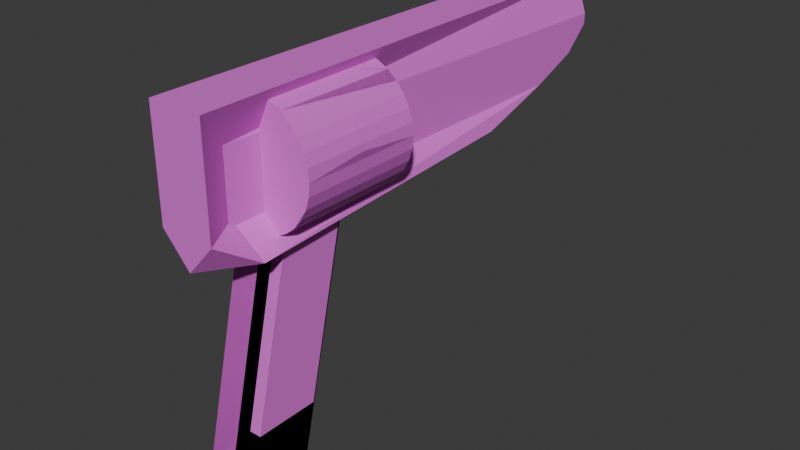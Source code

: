 # Source: Gun.blend  (saved by Blender 4.3.34; exported with 4.5.12 LTS)
import bpy
from mathutils import Matrix  # noqa: F401  (used for matrix-valued properties, if any)

bpy.ops.wm.read_factory_settings(use_empty=True)
scene = bpy.context.scene
scene.name = 'Scene'

# ---- collections
col_collection = bpy.data.collections.new('Collection'); scene.collection.children.link(col_collection)

# ---- materials (node trees are filled in below, after node groups)
mat_material_001 = bpy.data.materials.new('Material.001')

# ---- material node trees
mat_material_001.use_nodes = True; mat_material_001.node_tree.nodes.clear()
_N = mat_material_001.node_tree.nodes; _L = mat_material_001.node_tree.links
n0 = _N.new('ShaderNodeBsdfPrincipled'); n0.name = 'Principled BSDF'; n0.location = (10, 300)
n0.inputs[0].default_value = (0.8002, 0.1565, 0.7667, 1.0)
n1 = _N.new('ShaderNodeOutputMaterial'); n1.name = 'Material Output'; n1.location = (300, 300)
_L.new(n0.outputs[0], n1.inputs[0])
n1.is_active_output = True

# ---- world
world_world = bpy.data.worlds.new('World'); scene.world = world_world
world_world.use_nodes = True; world_world.node_tree.nodes.clear()
_N = world_world.node_tree.nodes; _L = world_world.node_tree.links
n0 = _N.new('ShaderNodeOutputWorld'); n0.name = 'World Output'; n0.location = (300, 300)
n1 = _N.new('ShaderNodeBackground'); n1.name = 'Background'; n1.location = (10, 300)
n1.inputs[0].default_value = (0.05088, 0.05088, 0.05088, 1.0)
_L.new(n1.outputs[0], n0.inputs[0])
n0.is_active_output = True
world_world.color = (0.05088, 0.05088, 0.05088)
world_world.sun_shadow_jitter_overblur = 0.0

# ---- meshes
me_cube_001 = bpy.data.meshes.new('Cube.001')
me_cube_001.from_pydata([(0.0, 1.0, 1.0), (0.0, -1.0, 0.4567), (0.0, -1.0, 1.0), (0.1098, -1.0, 1.0), (0.1411, 1.0, 0.8032), (0.0, 1.0, 0.8032), (0.1356, 0.9035, 0.7015), (0.0, 0.9035, 0.7015), (0.1249, 0.7137, 0.6139), (0.0, 0.7137, 0.6139), (-3.553e-15, 0.3699, 0.5289), (0.03613, -0.8637, 0.5867), (0.0, -1.0, 0.4567), (0.1098, -1.0, 0.5796), (0.09158, 1.0, 1.0), (0.1411, 1.0, 0.8454), (0.03613, -0.8637, 0.8454), (0.1098, -1.0, 1.0), (0.1249, 0.7137, 0.6139), (0.142, 0.3699, 0.5289), (0.142, -0.8212, 0.4661), (0.03761, -0.8374, 0.5695), (-0.05175, -0.7552, 0.4672), (-0.05175, -0.9962, -0.5409), (0.0, -0.2254, 0.9761), (0.0, -0.7182, 0.9775), (0.04808, -0.2254, 0.9714), (0.04803, -0.7182, 0.9728), (0.0943, -0.2255, 0.9574), (0.09426, -0.7183, 0.9588), (0.1369, -0.2255, 0.9346), (0.1369, -0.7183, 0.936), (0.1742, -0.2256, 0.904), (0.1742, -0.7184, 0.9054), (0.2049, -0.2257, 0.8666), (0.2048, -0.7185, 0.868), (0.2277, -0.2259, 0.824), (0.2276, -0.7187, 0.8254), (0.2417, -0.226, 0.7778), (0.2416, -0.7188, 0.7792), (0.2464, -0.2261, 0.7297), (0.2464, -0.7189, 0.7311), (0.2417, -0.2263, 0.6817), (0.2416, -0.7191, 0.6831), (0.2277, -0.2264, 0.6355), (0.2276, -0.7192, 0.6369), (0.2049, -0.2265, 0.5929), (0.2049, -0.7193, 0.5942), (0.1743, -0.2266, 0.5555), (0.1742, -0.7194, 0.5569), (0.1369, -0.2267, 0.5249), (0.1369, -0.7195, 0.5263), (0.09433, -0.2268, 0.5021), (0.09429, -0.7196, 0.5035), (0.04811, -0.2268, 0.4881), (0.04806, -0.7196, 0.4895), (0.0, -0.2268, 0.4833), (0.0, -0.7196, 0.4847), (-0.04803, -0.2268, 0.4881), (-0.04808, -0.7196, 0.4895), (-0.09426, -0.2267, 0.5021), (-0.0943, -0.7195, 0.5035), (-0.1369, -0.2267, 0.5248), (-0.1369, -0.7195, 0.5262), (-0.1742, -0.2266, 0.5555), (-0.1742, -0.7194, 0.5569), (-0.2048, -0.2265, 0.5928), (-0.2049, -0.7193, 0.5942), (-0.2276, -0.2264, 0.6354), (-0.2277, -0.7192, 0.6368), (-0.2416, -0.2262, 0.6816), (-0.2417, -0.719, 0.683), (-0.2464, -0.2261, 0.7297), (-0.2464, -0.7189, 0.7311), (-0.2416, -0.2259, 0.7778), (-0.2417, -0.7188, 0.7792), (-0.2276, -0.2258, 0.824), (-0.2277, -0.7186, 0.8254), (-0.2049, -0.2257, 0.8666), (-0.2049, -0.7185, 0.868), (-0.1742, -0.2256, 0.904), (-0.1743, -0.7184, 0.9054), (-0.1369, -0.2255, 0.9346), (-0.1369, -0.7183, 0.936), (-0.09429, -0.2255, 0.9574), (-0.09433, -0.7183, 0.9588), (-0.04806, -0.2254, 0.9714), (-0.04811, -0.7182, 0.9728), (-0.05175, -0.6123, -0.5393), (-0.05175, -0.3714, 0.4687), (0.05175, -0.9962, -0.5409), (0.05175, -0.7552, 0.4672), (0.05175, -0.6123, -0.5393), (0.05175, -0.3714, 0.4687), (0.09978, -0.8532, -0.2025), (0.09978, -0.6817, 0.5212), (0.09978, -0.5955, -0.2025), (0.09978, -0.4239, 0.5212), (0.0, -0.5955, -0.2025), (0.0, -0.4239, 0.5212), (0.0, -0.8532, -0.2025), (0.0, -0.6817, 0.5212)], [], [(3, 13, 11, 16, 17), (12, 20, 21, 11, 13), (5, 0, 14, 15, 4), (6, 7, 5, 4), (8, 9, 7, 6), (10, 19, 20, 12, 1), (12, 13, 3, 2, 1), (18, 8, 6, 4, 15, 16, 11, 21), (14, 17, 16, 15), (14, 0, 2, 3, 17), (18, 21, 20, 19), (18, 19, 10, 9, 8), (24, 25, 27, 26), (26, 27, 29, 28), (28, 29, 31, 30), (30, 31, 33, 32), (32, 33, 35, 34), (34, 35, 37, 36), (36, 37, 39, 38), (38, 39, 41, 40), (40, 41, 43, 42), (42, 43, 45, 44), (44, 45, 47, 46), (46, 47, 49, 48), (48, 49, 51, 50), (50, 51, 53, 52), (52, 53, 55, 54), (54, 55, 57, 56), (56, 57, 59, 58), (58, 59, 61, 60), (60, 61, 63, 62), (62, 63, 65, 64), (64, 65, 67, 66), (66, 67, 69, 68), (68, 69, 71, 70), (70, 71, 73, 72), (72, 73, 75, 74), (93, 89, 22, 91), (74, 75, 77, 76), (88, 92, 90, 23), (76, 77, 79, 78), (90, 91, 22, 23), (78, 79, 81, 80), (92, 93, 91, 90), (80, 81, 83, 82), (88, 89, 93, 92), (82, 83, 85, 84), (27, 25, 87, 85, 83, 81, 79, 77, 75, 73, 71, 69, 67, 65, 63, 61, 59, 57, 55, 53, 51, 49, 47, 45, 43, 41, 39, 37, 35, 33, 31, 29), (23, 22, 89, 88), (84, 85, 87, 86), (86, 87, 25, 24), (24, 26, 28, 30, 32, 34, 36, 38, 40, 42, 44, 46, 48, 50, 52, 54, 56, 58, 60, 62, 64, 66, 68, 70, 72, 74, 76, 78, 80, 82, 84, 86), (98, 99, 97, 96), (96, 97, 95, 94), (98, 96, 94, 100), (97, 99, 101, 95), (94, 95, 101, 100)])
_uv = me_cube_001.uv_layers.new(name='UVMap')
_uv.uv.foreach_set('vector', [0.625, 0.3845, 0.4315, 0.3845, 0.4323, 0.2983, 0.5529, 0.2983, 0.625, 0.3845, 0.25, 0.3153, 0.3221, 0.293, 0.375, 0.295, 0.375, 0.2983, 0.3074, 0.3149, 0.3876, 0.7176, 0.5, 0.7176, 0.5, 0.7642, 0.4118, 0.8426, 0.3876, 0.8426, 0.375, 0.6047, 0.25, 0.6047, 0.25, 0.5926, 0.375, 0.5926, 0.375, 0.6284, 0.25, 0.6284, 0.25, 0.6047, 0.375, 0.6047, 0.25, 0.6714, 0.3221, 0.6714, 0.3221, 0.8203, 0.25, 0.8426, 0.25, 0.8426, 0.375, 0.9676, 0.4315, 0.9119, 0.625, 0.9119, 0.625, 0.9676, 0.375, 0.9676, 0.4132, 0.1011, 0.4132, 0.1011, 0.4575, 0.07736, 0.5126, 0.0653, 0.5368, 0.0653, 0.5529, 0.2983, 0.4323, 0.2983, 0.4236, 0.295, 0.7035, 0.0653, 0.6942, 0.3153, 0.5529, 0.2983, 0.5368, 0.0653, 0.9267, 0.02254, 0.9732, 0.02254, 0.9732, 0.2725, 0.9175, 0.2725, 0.9175, 0.2725, 0.4132, 0.1011, 0.4236, 0.295, 0.3221, 0.293, 0.3221, 0.1441, 0.375, 0.6284, 0.3221, 0.6714, 0.25, 0.6714, 0.25, 0.6284, 0.375, 0.6284, 1.0, 1.722, 1.0, 2.222, 0.9688, 2.222, 0.9688, 1.722, 0.9688, 1.722, 0.9688, 2.222, 0.9375, 2.222, 0.9375, 1.722, 0.9375, 1.722, 0.9375, 2.222, 0.9062, 2.222, 0.9062, 1.722, 0.9062, 1.722, 0.9062, 2.222, 0.875, 2.222, 0.875, 1.722, 0.875, 1.722, 0.875, 2.222, 0.8438, 2.222, 0.8438, 1.722, 0.8438, 1.722, 0.8438, 2.222, 0.8125, 2.222, 0.8125, 1.722, 0.8125, 1.722, 0.8125, 2.222, 0.7812, 2.222, 0.7812, 1.722, 0.7812, 1.722, 0.7812, 2.222, 0.75, 2.222, 0.75, 1.722, 0.75, 1.722, 0.75, 2.222, 0.7188, 2.222, 0.7188, 1.722, 0.7188, 1.722, 0.7188, 2.222, 0.6875, 2.222, 0.6875, 1.722, 0.6875, 1.722, 0.6875, 2.222, 0.6562, 2.222, 0.6562, 1.722, 0.6562, 1.722, 0.6562, 2.222, 0.625, 2.222, 0.625, 1.722, 0.625, 1.722, 0.625, 2.222, 0.5938, 2.222, 0.5938, 1.722, 0.5938, 1.722, 0.5938, 2.222, 0.5625, 2.222, 0.5625, 1.722, 0.5625, 1.722, 0.5625, 2.222, 0.5312, 2.222, 0.5312, 1.722, 0.5312, 1.722, 0.5312, 2.222, 0.5, 2.222, 0.5, 1.722, 0.5, 1.722, 0.5, 2.222, 0.4688, 2.222, 0.4688, 1.722, 0.4688, 1.722, 0.4688, 2.222, 0.4375, 2.222, 0.4375, 1.722, 0.4375, 1.722, 0.4375, 2.222, 0.4062, 2.222, 0.4062, 1.722, 0.4062, 1.722, 0.4062, 2.222, 0.375, 2.222, 0.375, 1.722, 0.375, 1.722, 0.375, 2.222, 0.3438, 2.222, 0.3438, 1.722, 0.3438, 1.722, 0.3438, 2.222, 0.3125, 2.222, 0.3125, 1.722, 0.3125, 1.722, 0.3125, 2.222, 0.2812, 2.222, 0.2812, 1.722, 0.2812, 1.722, 0.2812, 2.222, 0.25, 2.222, 0.25, 1.722, 0.25, 1.722, 0.25, 2.222, 0.2188, 2.222, 0.2188, 1.722, 0.375, 1.222, 0.625, 1.222, 0.625, 1.472, 0.375, 1.472, 0.2188, 1.722, 0.2188, 2.222, 0.1875, 2.222, 0.1875, 1.722, 0.375, 1.472, 0.625, 1.472, 0.625, 1.722, 0.375, 1.722, 0.1875, 1.722, 0.1875, 2.222, 0.1562, 2.222, 0.1562, 1.722, 0.375, 1.722, 0.625, 1.722, 0.625, 1.972, 0.375, 1.972, 0.1562, 1.722, 0.1562, 2.222, 0.125, 2.222, 0.125, 1.722, 0.375, 0.7372, 0.625, 0.7372, 0.625, 0.9872, 0.375, 0.9872, 0.125, 1.722, 0.125, 2.222, 0.09375, 2.222, 0.09375, 1.722, 0.125, 1.722, 0.375, 1.722, 0.375, 1.972, 0.125, 1.972, 0.09375, 1.722, 0.09375, 2.222, 0.0625, 2.222, 0.0625, 1.722, 0.06904, 0.105, 0.06088, 0.1058, 0.05271, 0.105, 0.04486, 0.1026, 0.03762, 0.09878, 0.03128, 0.09357, 0.02607, 0.08723, 0.02221, 0.07999, 0.01982, 0.07214, 0.01902, 0.06398, 0.01982, 0.05581, 0.02221, 0.04796, 0.02607, 0.04072, 0.03128, 0.03438, 0.03762, 0.02917, 0.04486, 0.02531, 0.05271, 0.02293, 0.06088, 0.02212, 0.06904, 0.02293, 0.07689, 0.02531, 0.08413, 0.02917, 0.09047, 0.03438, 0.09568, 0.04072, 0.09955, 0.04796, 0.1019, 0.05581, 0.1027, 0.06398, 0.1019, 0.07214, 0.09955, 0.07999, 0.09568, 0.08723, 0.09047, 0.09357, 0.08413, 0.09878, 0.07689, 0.1026, 0.625, 1.722, 0.875, 1.722, 0.875, 1.972, 0.625, 1.972, 0.0625, 1.722, 0.0625, 2.222, 0.03125, 2.222, 0.03125, 1.722, 0.03125, 1.722, 0.03125, 2.222, 0.0, 2.222, 0.0, 1.722, 0.8047, 0.1483, 0.8148, 0.1473, 0.8245, 0.1444, 0.8334, 0.1396, 0.8413, 0.1331, 0.8477, 0.1253, 0.8525, 0.1164, 0.8554, 0.1067, 0.8564, 0.09655, 0.8554, 0.08646, 0.8525, 0.07675, 0.8477, 0.0678, 0.8413, 0.05996, 0.8334, 0.05352, 0.8245, 0.04874, 0.8148, 0.0458, 0.8047, 0.0448, 0.7946, 0.0458, 0.7849, 0.04874, 0.7759, 0.05352, 0.7681, 0.05996, 0.7617, 0.0678, 0.7569, 0.07675, 0.7539, 0.08646, 0.7529, 0.09655, 0.7539, 0.1067, 0.7569, 0.1164, 0.7617, 0.1253, 0.7681, 0.1331, 0.7759, 0.1396, 0.7849, 0.1444, 0.7946, 0.1473, 0.375, 1.597, 0.625, 1.597, 0.625, 1.722, 0.375, 1.722, 0.375, 0.4872, 0.625, 0.4872, 0.625, 0.7372, 0.375, 0.7372, 0.25, 1.722, 0.375, 1.722, 0.375, 1.972, 0.25, 1.972, 0.625, 1.722, 0.75, 1.722, 0.75, 1.972, 0.625, 1.972, 0.375, 1.972, 0.625, 1.972, 0.625, 2.097, 0.375, 2.097])
me_cube_001.materials.append(mat_material_001)
me_cube_001.update()

# ---- objects
ob_cube = bpy.data.objects.new('Cube', me_cube_001)

# ---- transforms, parenting, visibility, modifiers, constraints
ob_cube.location = (0.0, 0.0, 0.0)
_m = ob_cube.modifiers.new('Mirror', 'MIRROR')
_m.use_clip = True

# ---- collection membership
col_collection.objects.link(ob_cube)

# ---- scene / render settings (as saved in the file)
scene.frame_start = 1; scene.frame_end = 250; scene.frame_set(1)
scene.render.engine = 'BLENDER_EEVEE_NEXT'
bpy.context.view_layer.update()

# ---- added for rendering (the .blend has no active camera and no usable light): camera, sun
cam_auto = bpy.data.cameras.new('AutoCamera')
cam_auto.lens = 50.0
cam_auto.sensor_width = 36.0
cam_auto.clip_end = 1000.0
ob_auto_camera = bpy.data.objects.new('AutoCamera', cam_auto)
scene.collection.objects.link(ob_auto_camera)
ob_auto_camera.location = (2.38005, -2.85606, 2.13359)
ob_auto_camera.rotation_euler = (1.09748, -7.21219e-08, 0.694738)
scene.camera = ob_auto_camera
light_auto_sun = bpy.data.lights.new('AutoSun', 'SUN')
light_auto_sun.energy = 3.0
light_auto_sun.angle = 0.0523599
ob_auto_sun = bpy.data.objects.new('AutoSun', light_auto_sun)
scene.collection.objects.link(ob_auto_sun)
ob_auto_sun.rotation_euler = (0.872665, 0.174533, 0.523599)
bpy.context.view_layer.update()
